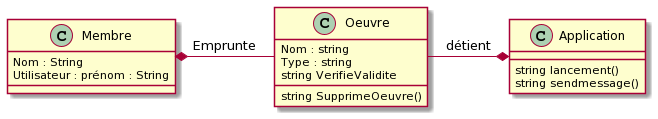

The diagram above was rendered by PlantUML. Its source (embedded in the PNG):
@startuml
class Oeuvre {
Nom : string
Type : string
string SupprimeOeuvre()
string VerifieValidite
}

class Application {
string lancement()
string sendmessage()
}

class Membre {
Nom : String
Utilisateur : prénom : String
}


Oeuvre -* Application : détient
Membre *- Oeuvre : Emprunte
@enduml